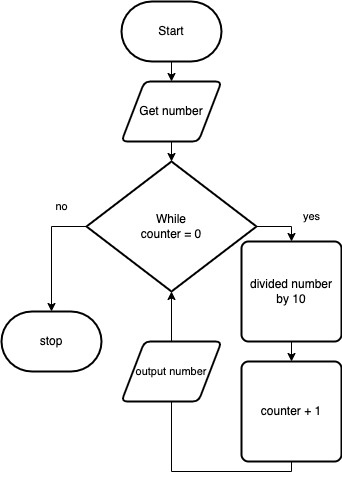

The diagram above was exported from draw.io. Its source (the exported page's mxGraphModel, read from the mxfile embedded in the PNG):
<mxGraphModel dx="1086" dy="694" grid="1" gridSize="10" guides="1" tooltips="1" connect="1" arrows="1" fold="1" page="1" pageScale="1" pageWidth="850" pageHeight="1100" math="0" shadow="0">
  <root>
    <mxCell id="0" />
    <mxCell id="1" parent="0" />
    <mxCell id="4" style="edgeStyle=none;html=1;" edge="1" parent="1" source="5" target="7">
      <mxGeometry relative="1" as="geometry" />
    </mxCell>
    <mxCell id="5" value="Start" style="strokeWidth=2;html=1;shape=mxgraph.flowchart.terminator;whiteSpace=wrap;" vertex="1" parent="1">
      <mxGeometry x="330" y="210" width="100" height="60" as="geometry" />
    </mxCell>
    <mxCell id="6" style="edgeStyle=none;html=1;exitX=0.5;exitY=1;exitDx=0;exitDy=0;entryX=0.5;entryY=0;entryDx=0;entryDy=0;entryPerimeter=0;" edge="1" parent="1" source="7" target="11">
      <mxGeometry relative="1" as="geometry" />
    </mxCell>
    <mxCell id="7" value="Get number" style="shape=parallelogram;html=1;strokeWidth=2;perimeter=parallelogramPerimeter;whiteSpace=wrap;rounded=1;arcSize=12;size=0.23;" vertex="1" parent="1">
      <mxGeometry x="330" y="290" width="100" height="60" as="geometry" />
    </mxCell>
    <mxCell id="8" style="edgeStyle=none;html=1;entryX=0.5;entryY=0;entryDx=0;entryDy=0;entryPerimeter=0;" edge="1" parent="1" target="11">
      <mxGeometry relative="1" as="geometry">
        <mxPoint x="380" y="410" as="sourcePoint" />
      </mxGeometry>
    </mxCell>
    <mxCell id="9" style="edgeStyle=orthogonalEdgeStyle;html=1;exitX=1;exitY=0.5;exitDx=0;exitDy=0;exitPerimeter=0;entryX=0.5;entryY=0;entryDx=0;entryDy=0;rounded=0;" edge="1" parent="1" source="11" target="13">
      <mxGeometry relative="1" as="geometry" />
    </mxCell>
    <mxCell id="10" style="edgeStyle=orthogonalEdgeStyle;html=1;exitX=0;exitY=0.5;exitDx=0;exitDy=0;exitPerimeter=0;entryX=0.5;entryY=0;entryDx=0;entryDy=0;entryPerimeter=0;rounded=0;" edge="1" parent="1" source="11" target="18">
      <mxGeometry relative="1" as="geometry" />
    </mxCell>
    <mxCell id="11" value="While&lt;br&gt;counter = 0" style="strokeWidth=2;html=1;shape=mxgraph.flowchart.decision;whiteSpace=wrap;" vertex="1" parent="1">
      <mxGeometry x="295" y="370" width="170" height="130" as="geometry" />
    </mxCell>
    <mxCell id="12" style="edgeStyle=orthogonalEdgeStyle;shape=connector;rounded=0;html=1;exitX=0.5;exitY=1;exitDx=0;exitDy=0;entryX=0.5;entryY=0;entryDx=0;entryDy=0;labelBackgroundColor=default;strokeColor=default;fontFamily=Helvetica;fontSize=11;fontColor=default;endArrow=classic;" edge="1" parent="1" source="13" target="15">
      <mxGeometry relative="1" as="geometry" />
    </mxCell>
    <mxCell id="13" value="divided number by 10" style="rounded=1;whiteSpace=wrap;html=1;absoluteArcSize=1;arcSize=14;strokeWidth=2;" vertex="1" parent="1">
      <mxGeometry x="450" y="450" width="100" height="100" as="geometry" />
    </mxCell>
    <mxCell id="14" style="edgeStyle=orthogonalEdgeStyle;shape=connector;rounded=0;html=1;exitX=0.5;exitY=1;exitDx=0;exitDy=0;entryX=0.5;entryY=1;entryDx=0;entryDy=0;entryPerimeter=0;labelBackgroundColor=default;strokeColor=default;fontFamily=Helvetica;fontSize=11;fontColor=default;endArrow=classic;" edge="1" parent="1" source="15" target="11">
      <mxGeometry relative="1" as="geometry" />
    </mxCell>
    <mxCell id="15" value="counter + 1" style="rounded=1;whiteSpace=wrap;html=1;absoluteArcSize=1;arcSize=14;strokeWidth=2;" vertex="1" parent="1">
      <mxGeometry x="450" y="570" width="100" height="100" as="geometry" />
    </mxCell>
    <mxCell id="16" value="yes" style="text;html=1;align=center;verticalAlign=middle;resizable=0;points=[];autosize=1;strokeColor=none;fillColor=none;fontSize=11;fontFamily=Helvetica;fontColor=default;" vertex="1" parent="1">
      <mxGeometry x="500" y="410" width="40" height="30" as="geometry" />
    </mxCell>
    <mxCell id="17" value="output number" style="shape=parallelogram;html=1;strokeWidth=2;perimeter=parallelogramPerimeter;whiteSpace=wrap;rounded=1;arcSize=12;size=0.23;fontFamily=Helvetica;fontSize=11;fontColor=default;" vertex="1" parent="1">
      <mxGeometry x="330" y="550" width="100" height="60" as="geometry" />
    </mxCell>
    <mxCell id="18" value="stop" style="strokeWidth=2;html=1;shape=mxgraph.flowchart.terminator;whiteSpace=wrap;" vertex="1" parent="1">
      <mxGeometry x="210" y="520" width="100" height="60" as="geometry" />
    </mxCell>
    <mxCell id="19" value="no" style="text;html=1;align=center;verticalAlign=middle;resizable=0;points=[];autosize=1;strokeColor=none;fillColor=none;fontSize=11;fontFamily=Helvetica;fontColor=default;" vertex="1" parent="1">
      <mxGeometry x="250" y="400" width="40" height="30" as="geometry" />
    </mxCell>
  </root>
</mxGraphModel>